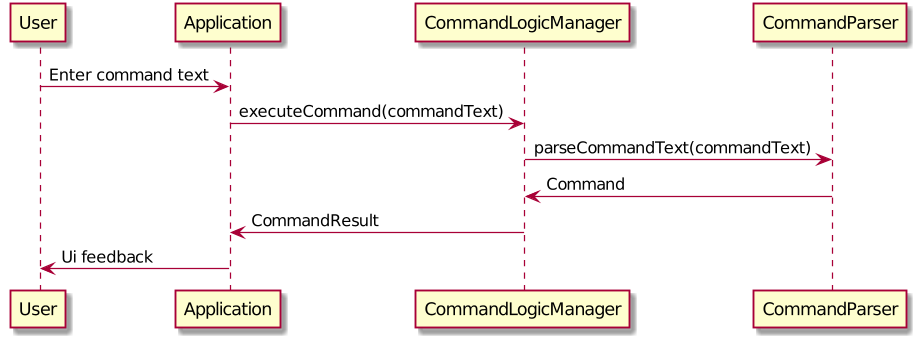

The diagram above was rendered by PlantUML. Its source (embedded in the PNG):
@startuml
User -> Application: Enter command text
Application -> CommandLogicManager: executeCommand(commandText)
CommandLogicManager -> CommandParser: parseCommandText(commandText)
CommandParser -> CommandLogicManager: Command
CommandLogicManager -> Application: CommandResult
Application -> User: Ui feedback
@enduml